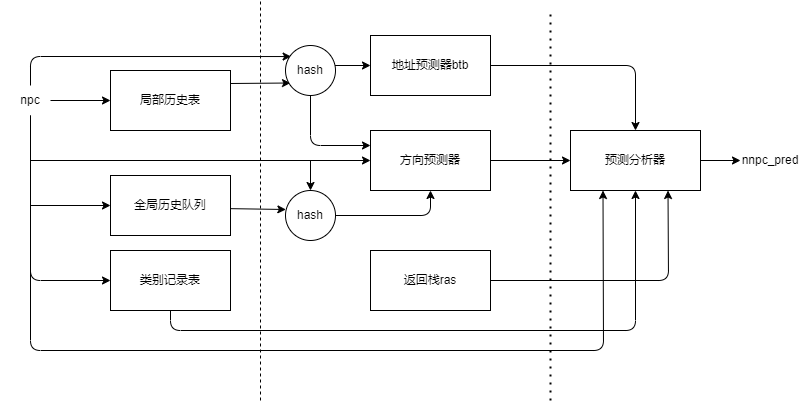

The diagram above was exported from draw.io. Its source (the exported page's mxGraphModel, read from the mxfile embedded in the PNG):
<mxGraphModel dx="576" dy="321" grid="1" gridSize="10" guides="1" tooltips="1" connect="1" arrows="1" fold="1" page="1" pageScale="1" pageWidth="827" pageHeight="1169" math="0" shadow="0">
  <root>
    <mxCell id="0" />
    <mxCell id="1" parent="0" />
    <mxCell id="49" style="edgeStyle=none;html=1;entryX=0;entryY=0.75;entryDx=0;entryDy=0;" parent="1" edge="1">
      <mxGeometry relative="1" as="geometry">
        <mxPoint x="240" y="223" as="sourcePoint" />
        <mxPoint x="300" y="222.5" as="targetPoint" />
      </mxGeometry>
    </mxCell>
    <mxCell id="3" value="局部历史表" style="rounded=0;whiteSpace=wrap;html=1;" parent="1" vertex="1">
      <mxGeometry x="120" y="210" width="120" height="60" as="geometry" />
    </mxCell>
    <mxCell id="32" style="edgeStyle=none;html=1;exitX=1;exitY=0.5;exitDx=0;exitDy=0;entryX=0.5;entryY=0;entryDx=0;entryDy=0;" parent="1" source="4" target="31" edge="1">
      <mxGeometry relative="1" as="geometry">
        <Array as="points">
          <mxPoint x="645" y="205" />
        </Array>
      </mxGeometry>
    </mxCell>
    <mxCell id="4" value="地址预测器btb" style="rounded=0;whiteSpace=wrap;html=1;" parent="1" vertex="1">
      <mxGeometry x="380" y="175" width="120" height="60" as="geometry" />
    </mxCell>
    <mxCell id="33" style="edgeStyle=none;html=1;exitX=1;exitY=0.5;exitDx=0;exitDy=0;entryX=0;entryY=0.5;entryDx=0;entryDy=0;" parent="1" source="5" target="31" edge="1">
      <mxGeometry relative="1" as="geometry" />
    </mxCell>
    <mxCell id="5" value="方向预测器" style="rounded=0;whiteSpace=wrap;html=1;" parent="1" vertex="1">
      <mxGeometry x="380" y="270" width="120" height="60" as="geometry" />
    </mxCell>
    <mxCell id="34" style="edgeStyle=none;html=1;exitX=1;exitY=0.5;exitDx=0;exitDy=0;entryX=0.75;entryY=1;entryDx=0;entryDy=0;" parent="1" source="6" target="31" edge="1">
      <mxGeometry relative="1" as="geometry">
        <Array as="points">
          <mxPoint x="678" y="420" />
        </Array>
      </mxGeometry>
    </mxCell>
    <mxCell id="6" value="返回栈ras" style="rounded=0;whiteSpace=wrap;html=1;" parent="1" vertex="1">
      <mxGeometry x="380" y="390" width="120" height="60" as="geometry" />
    </mxCell>
    <mxCell id="36" style="edgeStyle=none;html=1;exitX=0.5;exitY=1;exitDx=0;exitDy=0;entryX=0.5;entryY=1;entryDx=0;entryDy=0;" parent="1" source="7" target="31" edge="1">
      <mxGeometry relative="1" as="geometry">
        <Array as="points">
          <mxPoint x="180" y="470" />
          <mxPoint x="645" y="470" />
        </Array>
      </mxGeometry>
    </mxCell>
    <mxCell id="7" value="类别记录表" style="rounded=0;whiteSpace=wrap;html=1;" parent="1" vertex="1">
      <mxGeometry x="120" y="390" width="120" height="60" as="geometry" />
    </mxCell>
    <mxCell id="14" style="edgeStyle=none;html=1;entryX=0;entryY=0.5;entryDx=0;entryDy=0;" parent="1" target="3" edge="1">
      <mxGeometry relative="1" as="geometry">
        <mxPoint x="60" y="240" as="sourcePoint" />
      </mxGeometry>
    </mxCell>
    <mxCell id="15" style="edgeStyle=none;html=1;exitX=0.5;exitY=1;exitDx=0;exitDy=0;entryX=0;entryY=0.5;entryDx=0;entryDy=0;" parent="1" source="13" target="7" edge="1">
      <mxGeometry relative="1" as="geometry">
        <Array as="points">
          <mxPoint x="40" y="420" />
        </Array>
      </mxGeometry>
    </mxCell>
    <mxCell id="17" style="edgeStyle=none;html=1;exitX=0.5;exitY=0;exitDx=0;exitDy=0;entryX=0.016;entryY=0.372;entryDx=0;entryDy=0;entryPerimeter=0;" parent="1" source="13" edge="1">
      <mxGeometry relative="1" as="geometry">
        <mxPoint x="300.64" y="196.04000000000002" as="targetPoint" />
        <Array as="points">
          <mxPoint x="40" y="196" />
        </Array>
      </mxGeometry>
    </mxCell>
    <mxCell id="37" style="edgeStyle=none;html=1;exitX=0.5;exitY=1;exitDx=0;exitDy=0;entryX=0.25;entryY=1;entryDx=0;entryDy=0;" parent="1" source="13" target="31" edge="1">
      <mxGeometry relative="1" as="geometry">
        <Array as="points">
          <mxPoint x="40" y="490" />
          <mxPoint x="613" y="490" />
        </Array>
      </mxGeometry>
    </mxCell>
    <mxCell id="13" value="npc" style="text;html=1;strokeColor=none;fillColor=none;align=center;verticalAlign=middle;whiteSpace=wrap;rounded=0;" parent="1" vertex="1">
      <mxGeometry x="10" y="225" width="60" height="30" as="geometry" />
    </mxCell>
    <mxCell id="20" style="edgeStyle=none;html=1;exitX=1;exitY=0.5;exitDx=0;exitDy=0;entryX=0;entryY=0.5;entryDx=0;entryDy=0;" parent="1" target="4" edge="1">
      <mxGeometry relative="1" as="geometry">
        <mxPoint x="340" y="205" as="sourcePoint" />
      </mxGeometry>
    </mxCell>
    <mxCell id="21" style="edgeStyle=none;html=1;entryX=0;entryY=0.25;entryDx=0;entryDy=0;" parent="1" target="5" edge="1">
      <mxGeometry relative="1" as="geometry">
        <Array as="points">
          <mxPoint x="320" y="285" />
        </Array>
        <mxPoint x="320" y="230" as="sourcePoint" />
      </mxGeometry>
    </mxCell>
    <mxCell id="22" value="nnpc_pred" style="text;html=1;strokeColor=none;fillColor=none;align=center;verticalAlign=middle;whiteSpace=wrap;rounded=0;" parent="1" vertex="1">
      <mxGeometry x="750" y="285" width="60" height="30" as="geometry" />
    </mxCell>
    <mxCell id="28" style="edgeStyle=none;html=1;entryX=0;entryY=0.5;entryDx=0;entryDy=0;" parent="1" source="31" target="22" edge="1">
      <mxGeometry relative="1" as="geometry">
        <mxPoint x="677.5" y="215" as="sourcePoint" />
      </mxGeometry>
    </mxCell>
    <mxCell id="31" value="预测分析器" style="rounded=0;whiteSpace=wrap;html=1;" parent="1" vertex="1">
      <mxGeometry x="580" y="270" width="130" height="60" as="geometry" />
    </mxCell>
    <mxCell id="46" style="edgeStyle=none;html=1;entryX=0.007;entryY=0.38;entryDx=0;entryDy=0;entryPerimeter=0;" parent="1" target="53" edge="1">
      <mxGeometry relative="1" as="geometry">
        <mxPoint x="230" y="348" as="sourcePoint" />
        <mxPoint x="300" y="347.5" as="targetPoint" />
      </mxGeometry>
    </mxCell>
    <mxCell id="39" value="全局历史队列" style="rounded=0;whiteSpace=wrap;html=1;" parent="1" vertex="1">
      <mxGeometry x="120" y="315" width="120" height="60" as="geometry" />
    </mxCell>
    <mxCell id="45" style="edgeStyle=none;html=1;exitX=1;exitY=0.5;exitDx=0;exitDy=0;entryX=0.5;entryY=1;entryDx=0;entryDy=0;" parent="1" source="53" target="5" edge="1">
      <mxGeometry relative="1" as="geometry">
        <Array as="points">
          <mxPoint x="440" y="355" />
        </Array>
        <mxPoint x="340" y="365" as="sourcePoint" />
      </mxGeometry>
    </mxCell>
    <mxCell id="47" value="" style="endArrow=classic;html=1;entryX=0;entryY=0.5;entryDx=0;entryDy=0;" parent="1" target="5" edge="1">
      <mxGeometry width="50" height="50" relative="1" as="geometry">
        <mxPoint x="40" y="300" as="sourcePoint" />
        <mxPoint x="380" y="310" as="targetPoint" />
      </mxGeometry>
    </mxCell>
    <mxCell id="48" value="" style="endArrow=classic;html=1;entryX=0.5;entryY=0;entryDx=0;entryDy=0;" parent="1" edge="1">
      <mxGeometry width="50" height="50" relative="1" as="geometry">
        <mxPoint x="320" y="300" as="sourcePoint" />
        <mxPoint x="320" y="330" as="targetPoint" />
      </mxGeometry>
    </mxCell>
    <mxCell id="50" value="" style="endArrow=classic;html=1;entryX=0;entryY=0.5;entryDx=0;entryDy=0;" parent="1" target="39" edge="1">
      <mxGeometry width="50" height="50" relative="1" as="geometry">
        <mxPoint x="40" y="345" as="sourcePoint" />
        <mxPoint x="380" y="310" as="targetPoint" />
      </mxGeometry>
    </mxCell>
    <mxCell id="51" value="" style="endArrow=none;dashed=1;html=1;" parent="1" edge="1">
      <mxGeometry width="50" height="50" relative="1" as="geometry">
        <mxPoint x="270" y="540" as="sourcePoint" />
        <mxPoint x="270" y="140" as="targetPoint" />
      </mxGeometry>
    </mxCell>
    <mxCell id="52" value="" style="endArrow=none;dashed=1;html=1;dashPattern=1 3;strokeWidth=2;" parent="1" edge="1">
      <mxGeometry width="50" height="50" relative="1" as="geometry">
        <mxPoint x="560" y="540" as="sourcePoint" />
        <mxPoint x="560" y="150" as="targetPoint" />
      </mxGeometry>
    </mxCell>
    <mxCell id="53" value="hash" style="ellipse;whiteSpace=wrap;html=1;aspect=fixed;" parent="1" vertex="1">
      <mxGeometry x="295" y="330" width="50" height="50" as="geometry" />
    </mxCell>
    <mxCell id="55" value="hash" style="ellipse;whiteSpace=wrap;html=1;aspect=fixed;" parent="1" vertex="1">
      <mxGeometry x="295" y="185" width="50" height="50" as="geometry" />
    </mxCell>
  </root>
</mxGraphModel>